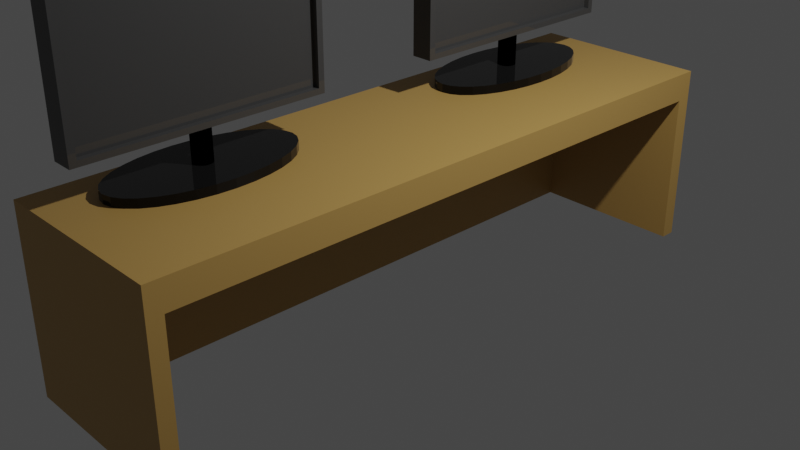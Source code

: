# Source: desk.blend  (saved by Blender 2.92.15; exported with 4.5.12 LTS)
import bpy
from mathutils import Matrix  # noqa: F401  (used for matrix-valued properties, if any)

bpy.ops.wm.read_factory_settings(use_empty=True)
scene = bpy.context.scene
scene.name = 'Scene'

# ---- collections
col_collection = bpy.data.collections.new('Collection'); scene.collection.children.link(col_collection)
col_collection_2 = bpy.data.collections.new('Collection 2'); scene.collection.children.link(col_collection_2)

# ---- materials (node trees are filled in below, after node groups)
mat_x = bpy.data.materials.new('매테리얼')
mat_x.use_transparent_shadow = False
mat_x.preview_render_type = 'CUBE'
mat_003 = bpy.data.materials.new('매테리얼.003')
mat_003.use_transparent_shadow = False
mat_002 = bpy.data.materials.new('매테리얼.002')
mat_002.use_transparent_shadow = False
mat_001 = bpy.data.materials.new('매테리얼.001')
mat_001.use_transparent_shadow = False
mat_008 = bpy.data.materials.new('매테리얼.008')
mat_008.use_transparent_shadow = False
mat_007 = bpy.data.materials.new('매테리얼.007')
mat_007.use_transparent_shadow = False
mat_006 = bpy.data.materials.new('매테리얼.006')
mat_006.use_transparent_shadow = False

# ---- material node trees
mat_x.use_nodes = True; mat_x.node_tree.nodes.clear()
_N = mat_x.node_tree.nodes; _L = mat_x.node_tree.links
n0 = _N.new('ShaderNodeBsdfPrincipled'); n0.name = 'Principled BSDF'; n0.location = (10, 300)
n0.distribution = 'GGX'
n0.subsurface_method = 'BURLEY'
n0.inputs[2].default_value = 0.4711
n0.inputs[3].default_value = 1.45
n0.inputs[27].default_value = (0.0, 0.0, 0.0, 1.0)
n0.inputs[28].default_value = 1.0
n1 = _N.new('ShaderNodeOutputMaterial'); n1.name = 'Material Output'; n1.location = (300, 300)
n2 = _N.new('ShaderNodeRGB'); n2.name = 'RGB'; n2.location = (-190, 275)
n2.outputs[0].default_value = (0.5, 0.3012, 0.08604, 1.0)
_L.new(n0.outputs[0], n1.inputs[0])
_L.new(n2.outputs[0], n0.inputs[0])
n1.is_active_output = True
mat_003.use_nodes = True; mat_003.node_tree.nodes.clear()
_N = mat_003.node_tree.nodes; _L = mat_003.node_tree.links
n0 = _N.new('ShaderNodeBsdfPrincipled'); n0.name = 'Principled BSDF'; n0.location = (10, 300)
n0.distribution = 'GGX'
n0.subsurface_method = 'BURLEY'
n0.inputs[0].default_value = (0.05141, 0.05141, 0.05141, 1.0)
n0.inputs[2].default_value = 0.0
n0.inputs[3].default_value = 1.45
n0.inputs[13].default_value = 0.2975
n0.inputs[24].default_value = 0.06446
n0.inputs[27].default_value = (0.0, 0.0, 0.0, 1.0)
n0.inputs[28].default_value = 1.0
n1 = _N.new('ShaderNodeOutputMaterial'); n1.name = 'Material Output'; n1.location = (300, 300)
_L.new(n0.outputs[0], n1.inputs[0])
n1.is_active_output = True
mat_002.use_nodes = True; mat_002.node_tree.nodes.clear()
_N = mat_002.node_tree.nodes; _L = mat_002.node_tree.links
n0 = _N.new('ShaderNodeBsdfPrincipled'); n0.name = 'Principled BSDF'; n0.location = (10, 300)
n0.distribution = 'GGX'
n0.subsurface_method = 'BURLEY'
n0.inputs[0].default_value = (0.0, 0.0, 0.0, 1.0)
n0.inputs[2].default_value = 0.0
n0.inputs[3].default_value = 1.45
n0.inputs[13].default_value = 0.2231
n0.inputs[24].default_value = 0.0595
n0.inputs[27].default_value = (0.0, 0.0, 0.0, 1.0)
n0.inputs[28].default_value = 1.0
n1 = _N.new('ShaderNodeOutputMaterial'); n1.name = 'Material Output'; n1.location = (300, 300)
_L.new(n0.outputs[0], n1.inputs[0])
n1.is_active_output = True
mat_001.use_nodes = True; mat_001.node_tree.nodes.clear()
_N = mat_001.node_tree.nodes; _L = mat_001.node_tree.links
n0 = _N.new('ShaderNodeBsdfPrincipled'); n0.name = 'Principled BSDF'; n0.location = (10, 300)
n0.distribution = 'GGX'
n0.subsurface_method = 'BURLEY'
n0.inputs[0].default_value = (0.0, 0.0, 0.0, 1.0)
n0.inputs[2].default_value = 0.0
n0.inputs[3].default_value = 1.45
n0.inputs[13].default_value = 0.0
n0.inputs[27].default_value = (0.0, 0.0, 0.0, 1.0)
n0.inputs[28].default_value = 1.0
n1 = _N.new('ShaderNodeOutputMaterial'); n1.name = 'Material Output'; n1.location = (300, 300)
_L.new(n0.outputs[0], n1.inputs[0])
n1.is_active_output = True
mat_008.use_nodes = True; mat_008.node_tree.nodes.clear()
_N = mat_008.node_tree.nodes; _L = mat_008.node_tree.links
n0 = _N.new('ShaderNodeBsdfPrincipled'); n0.name = 'Principled BSDF'; n0.location = (10, 300)
n0.distribution = 'GGX'
n0.subsurface_method = 'BURLEY'
n0.inputs[0].default_value = (0.05141, 0.05141, 0.05141, 1.0)
n0.inputs[2].default_value = 0.0
n0.inputs[3].default_value = 1.45
n0.inputs[13].default_value = 0.2975
n0.inputs[24].default_value = 0.06446
n0.inputs[27].default_value = (0.0, 0.0, 0.0, 1.0)
n0.inputs[28].default_value = 1.0
n1 = _N.new('ShaderNodeOutputMaterial'); n1.name = 'Material Output'; n1.location = (300, 300)
_L.new(n0.outputs[0], n1.inputs[0])
n1.is_active_output = True
mat_007.use_nodes = True; mat_007.node_tree.nodes.clear()
_N = mat_007.node_tree.nodes; _L = mat_007.node_tree.links
n0 = _N.new('ShaderNodeBsdfPrincipled'); n0.name = 'Principled BSDF'; n0.location = (10, 300)
n0.distribution = 'GGX'
n0.subsurface_method = 'BURLEY'
n0.inputs[0].default_value = (0.0, 0.0, 0.0, 1.0)
n0.inputs[2].default_value = 0.0
n0.inputs[3].default_value = 1.45
n0.inputs[13].default_value = 0.2231
n0.inputs[24].default_value = 0.0595
n0.inputs[27].default_value = (0.0, 0.0, 0.0, 1.0)
n0.inputs[28].default_value = 1.0
n1 = _N.new('ShaderNodeOutputMaterial'); n1.name = 'Material Output'; n1.location = (300, 300)
_L.new(n0.outputs[0], n1.inputs[0])
n1.is_active_output = True
mat_006.use_nodes = True; mat_006.node_tree.nodes.clear()
_N = mat_006.node_tree.nodes; _L = mat_006.node_tree.links
n0 = _N.new('ShaderNodeBsdfPrincipled'); n0.name = 'Principled BSDF'; n0.location = (10, 300)
n0.distribution = 'GGX'
n0.subsurface_method = 'BURLEY'
n0.inputs[0].default_value = (0.0, 0.0, 0.0, 1.0)
n0.inputs[2].default_value = 0.0
n0.inputs[3].default_value = 1.45
n0.inputs[13].default_value = 0.0
n0.inputs[27].default_value = (0.0, 0.0, 0.0, 1.0)
n0.inputs[28].default_value = 1.0
n1 = _N.new('ShaderNodeOutputMaterial'); n1.name = 'Material Output'; n1.location = (300, 300)
_L.new(n0.outputs[0], n1.inputs[0])
n1.is_active_output = True

# ---- world
world_world = bpy.data.worlds.new('World'); scene.world = world_world
world_world.use_nodes = True; world_world.node_tree.nodes.clear()
_N = world_world.node_tree.nodes; _L = world_world.node_tree.links
n0 = _N.new('ShaderNodeOutputWorld'); n0.name = 'World Output'; n0.location = (300, 300)
n1 = _N.new('ShaderNodeBackground'); n1.name = 'Background'; n1.location = (10, 300)
n1.inputs[0].default_value = (0.05088, 0.05088, 0.05088, 1.0)
_L.new(n1.outputs[0], n0.inputs[0])
n0.is_active_output = True
world_world.color = (0.05088, 0.05088, 0.05088)
world_world.use_sun_shadow = False
world_world.sun_shadow_jitter_overblur = 0.0

# ---- cameras
cam_camera = bpy.data.cameras.new('Camera')
cam_camera.clip_end = 100.0
cam_camera.ortho_scale = 7.314

# ---- lights
light_light = bpy.data.lights.new('Light', 'POINT')
light_light.transmission_factor = 0.0
light_light.energy = 1000.0
light_light.shadow_soft_size = 0.1
light_light.shadow_maximum_resolution = 0.006
light_light.use_absolute_resolution = True

# ---- meshes
me_cube = bpy.data.meshes.new('Cube')
me_cube.from_pydata([(-0.72, 0.9526, 0.69), (-0.72, -0.9526, 0.69), (1.0, 1.0, 1.0), (1.0, 1.0, -1.0), (1.0, -1.0, 1.0), (1.0, -1.0, -1.0), (-1.0, 1.0, 1.0), (-1.0, 1.0, -1.0), (-1.0, -1.0, 1.0), (-1.0, -1.0, -1.0), (1.0, 0.9526, 0.69), (1.0, -0.9526, 0.69), (1.0, -0.9526, -1.0), (-0.72, -0.9526, -1.0), (-0.72, 0.9526, -1.0), (1.0, 0.9526, -1.0), (-1.0, 0.0, -1.0), (1.0, 0.0, 1.0), (-1.0, 0.0, 1.0)], [], [(17, 18, 8, 4), (5, 4, 8, 9), (16, 18, 6, 7), (7, 6, 2, 3), (11, 1, 0, 10), (13, 1, 11, 12), (14, 0, 1, 13), (0, 14, 15, 10), (5, 9, 16, 7, 3, 15, 14, 13, 12), (15, 3, 2, 17, 4, 5, 12, 11, 10), (9, 8, 18, 16), (2, 6, 18, 17)])
_uv = me_cube.uv_layers.new(name='UVMap')
_uv.uv.foreach_set('vector', [0.625, 0.625, 0.875, 0.625, 0.875, 0.75, 0.625, 0.75, 0.375, 0.75, 0.625, 0.75, 0.625, 1.0, 0.375, 1.0, 0.375, 0.125, 0.625, 0.125, 0.625, 0.25, 0.375, 0.25, 0.375, 0.25, 0.625, 0.25, 0.625, 0.5, 0.375, 0.5, 0.6642, 0.75, 0.875, 0.75, 0.875, 0.5, 0.6642, 0.5, 0.4003, 1.0, 0.625, 1.0, 0.625, 0.7892, 0.4003, 0.7892, 0.4003, 0.25, 0.625, 0.25, 0.625, 0.0, 0.4003, 0.0, 0.625, 0.25, 0.4003, 0.25, 0.4003, 0.4608, 0.625, 0.4608, 0.375, 0.75, 0.125, 0.75, 0.125, 0.625, 0.125, 0.5, 0.375, 0.5, 0.375, 0.5059, 0.16, 0.5059, 0.16, 0.7441, 0.375, 0.7441, 0.375, 0.5059, 0.375, 0.5, 0.625, 0.5, 0.625, 0.625, 0.625, 0.75, 0.375, 0.75, 0.375, 0.7441, 0.5863, 0.7441, 0.5863, 0.5059, 0.375, 0.0, 0.625, 0.0, 0.625, 0.125, 0.375, 0.125, 0.625, 0.5, 0.875, 0.5, 0.875, 0.625, 0.625, 0.625])
me_cube.materials.append(mat_x)
me_cube.use_remesh_preserve_volume = False
me_cube.use_remesh_preserve_attributes = False
me_cube.use_mirror_vertex_groups = False
me_cube.update()
me_x = bpy.data.meshes.new('큐브')
me_x.from_pydata([(0.4945, -0.9434, -0.9193), (0.4945, -0.9434, 0.9186), (0.4945, 0.9498, -0.9193), (0.4945, 0.9498, 0.9186), (-1.0, -1.0, -1.0), (-1.0, -1.0, 1.0), (-1.0, 1.0, -1.0), (-1.0, 1.0, 1.0), (1.0, -1.0, -1.0), (1.0, -1.0, 1.0), (1.0, 1.0, -1.0), (1.0, 1.0, 1.0), (1.0, 0.9498, -0.9193), (1.0, 0.9498, 0.9186), (1.0, -0.9434, -0.9193), (1.0, -0.9434, 0.9186), (0.0, 0.7634, -1.604), (0.0, 0.7634, -1.468), (0.8129, 0.7487, -1.604), (0.8129, 0.7487, -1.468), (1.595, 0.7053, -1.604), (1.595, 0.7053, -1.468), (2.315, 0.6347, -1.604), (2.315, 0.6347, -1.468), (2.946, 0.5398, -1.604), (2.946, 0.5398, -1.468), (3.464, 0.4241, -1.604), (3.464, 0.4241, -1.468), (3.849, 0.2921, -1.604), (3.849, 0.2921, -1.468), (4.087, 0.1489, -1.604), (4.087, 0.1489, -1.468), (4.167, 5.763e-08, -1.604), (4.167, 5.763e-08, -1.468), (4.087, -0.1489, -1.604), (4.087, -0.1489, -1.468), (3.849, -0.2921, -1.604), (3.849, -0.2921, -1.468), (3.464, -0.4241, -1.604), (3.464, -0.4241, -1.468), (2.946, -0.5398, -1.604), (2.946, -0.5398, -1.468), (2.315, -0.6347, -1.604), (2.315, -0.6347, -1.468), (1.595, -0.7053, -1.604), (1.595, -0.7053, -1.468), (0.8129, -0.7487, -1.604), (0.8129, -0.7487, -1.468), (-1.358e-06, -0.7634, -1.604), (-1.358e-06, -0.7634, -1.468), (-0.8129, -0.7487, -1.604), (-0.8129, -0.7487, -1.468), (-1.595, -0.7053, -1.604), (-1.595, -0.7053, -1.468), (-2.315, -0.6347, -1.604), (-2.315, -0.6347, -1.468), (-2.946, -0.5398, -1.604), (-2.946, -0.5398, -1.468), (-3.464, -0.4241, -1.604), (-3.464, -0.4241, -1.468), (-3.849, -0.2921, -1.604), (-3.849, -0.2921, -1.468), (-4.087, -0.1489, -1.604), (-4.087, -0.1489, -1.468), (-4.167, 7.371e-07, -1.604), (-4.167, 7.371e-07, -1.468), (-4.087, 0.1489, -1.604), (-4.087, 0.1489, -1.468), (-3.849, 0.2921, -1.604), (-3.849, 0.2921, -1.468), (-3.464, 0.4241, -1.604), (-3.464, 0.4241, -1.468), (-2.946, 0.5398, -1.604), (-2.946, 0.5398, -1.468), (-2.315, 0.6347, -1.604), (-2.315, 0.6347, -1.468), (-1.595, 0.7053, -1.604), (-1.595, 0.7053, -1.468), (-0.8129, 0.7487, -1.604), (-0.8129, 0.7487, -1.468), (0.0, 0.07634, -1.468), (0.0, 0.07634, -0.982), (0.1626, 0.07487, -1.468), (0.1626, 0.07487, -0.982), (0.3189, 0.07053, -1.468), (0.3189, 0.07053, -0.982), (0.463, 0.06347, -1.468), (0.463, 0.06347, -0.982), (0.5893, 0.05398, -1.468), (0.5893, 0.05398, -0.982), (0.6929, 0.04241, -1.468), (0.6929, 0.04241, -0.982), (0.7699, 0.02921, -1.468), (0.7699, 0.02921, -0.982), (0.8173, 0.01489, -1.468), (0.8173, 0.01489, -0.982), (0.8333, 5.763e-09, -1.468), (0.8333, 5.763e-09, -0.982), (0.8173, -0.01489, -1.468), (0.8173, -0.01489, -0.982), (0.7699, -0.02921, -1.468), (0.7699, -0.02921, -0.982), (0.6929, -0.04241, -1.468), (0.6929, -0.04241, -0.982), (0.5893, -0.05398, -1.468), (0.5893, -0.05398, -0.982), (0.463, -0.06347, -1.468), (0.463, -0.06347, -0.982), (0.3189, -0.07053, -1.468), (0.3189, -0.07053, -0.982), (0.1626, -0.07487, -1.468), (0.1626, -0.07487, -0.982), (-2.715e-07, -0.07634, -1.468), (-2.715e-07, -0.07634, -0.982), (-0.1626, -0.07487, -1.468), (-0.1626, -0.07487, -0.982), (-0.3189, -0.07053, -1.468), (-0.3189, -0.07053, -0.982), (-0.463, -0.06347, -1.468), (-0.463, -0.06347, -0.982), (-0.5893, -0.05398, -1.468), (-0.5893, -0.05398, -0.982), (-0.6929, -0.04241, -1.468), (-0.6929, -0.04241, -0.982), (-0.7699, -0.02921, -1.468), (-0.7699, -0.02921, -0.982), (-0.8173, -0.01489, -1.468), (-0.8173, -0.01489, -0.982), (-0.8333, 7.371e-08, -1.468), (-0.8333, 7.371e-08, -0.982), (-0.8173, 0.01489, -1.468), (-0.8173, 0.01489, -0.982), (-0.7699, 0.02921, -1.468), (-0.7699, 0.02921, -0.982), (-0.6929, 0.04241, -1.468), (-0.6929, 0.04241, -0.982), (-0.5893, 0.05398, -1.468), (-0.5893, 0.05398, -0.982), (-0.463, 0.06347, -1.468), (-0.463, 0.06347, -0.982), (-0.3189, 0.07053, -1.468), (-0.3189, 0.07053, -0.982), (-0.1626, 0.07487, -1.468), (-0.1626, 0.07487, -0.982)], [], [(4, 5, 7, 6), (6, 7, 11, 10), (8, 9, 5, 4), (6, 10, 8, 4), (11, 7, 5, 9), (1, 0, 2, 3), (3, 2, 12, 13), (0, 1, 15, 14), (12, 2, 0, 14), (15, 1, 3, 13), (12, 10, 11, 13), (13, 11, 9, 8, 10, 12, 14, 15), (16, 17, 19, 18), (18, 19, 21, 20), (20, 21, 23, 22), (22, 23, 25, 24), (24, 25, 27, 26), (26, 27, 29, 28), (28, 29, 31, 30), (30, 31, 33, 32), (32, 33, 35, 34), (34, 35, 37, 36), (36, 37, 39, 38), (38, 39, 41, 40), (40, 41, 43, 42), (42, 43, 45, 44), (44, 45, 47, 46), (46, 47, 49, 48), (48, 49, 51, 50), (50, 51, 53, 52), (52, 53, 55, 54), (54, 55, 57, 56), (56, 57, 59, 58), (58, 59, 61, 60), (60, 61, 63, 62), (62, 63, 65, 64), (64, 65, 67, 66), (66, 67, 69, 68), (68, 69, 71, 70), (70, 71, 73, 72), (72, 73, 75, 74), (74, 75, 77, 76), (19, 17, 79, 77, 75, 73, 71, 69, 67, 65, 63, 61, 59, 57, 55, 53, 51, 49, 47, 45, 43, 41, 39, 37, 35, 33, 31, 29, 27, 25, 23, 21), (76, 77, 79, 78), (78, 79, 17, 16), (16, 18, 20, 22, 24, 26, 28, 30, 32, 34, 36, 38, 40, 42, 44, 46, 48, 50, 52, 54, 56, 58, 60, 62, 64, 66, 68, 70, 72, 74, 76, 78), (80, 81, 83, 82), (82, 83, 85, 84), (84, 85, 87, 86), (86, 87, 89, 88), (88, 89, 91, 90), (90, 91, 93, 92), (92, 93, 95, 94), (94, 95, 97, 96), (96, 97, 99, 98), (98, 99, 101, 100), (100, 101, 103, 102), (102, 103, 105, 104), (104, 105, 107, 106), (106, 107, 109, 108), (108, 109, 111, 110), (110, 111, 113, 112), (112, 113, 115, 114), (114, 115, 117, 116), (116, 117, 119, 118), (118, 119, 121, 120), (120, 121, 123, 122), (122, 123, 125, 124), (124, 125, 127, 126), (126, 127, 129, 128), (128, 129, 131, 130), (130, 131, 133, 132), (132, 133, 135, 134), (134, 135, 137, 136), (136, 137, 139, 138), (138, 139, 141, 140), (83, 81, 143, 141, 139, 137, 135, 133, 131, 129, 127, 125, 123, 121, 119, 117, 115, 113, 111, 109, 107, 105, 103, 101, 99, 97, 95, 93, 91, 89, 87, 85), (140, 141, 143, 142), (142, 143, 81, 80), (80, 82, 84, 86, 88, 90, 92, 94, 96, 98, 100, 102, 104, 106, 108, 110, 112, 114, 116, 118, 120, 122, 124, 126, 128, 130, 132, 134, 136, 138, 140, 142)])
me_x.polygons.foreach_set('material_index', [0, 0, 0, 0, 0, 0, 0, 0, 0, 0, 0, 0, 1, 1, 1, 1, 1, 1, 1, 1, 1, 1, 1, 1, 1, 1, 1, 1, 1, 1, 1, 1, 1, 1, 1, 1, 1, 1, 1, 1, 1, 1, 1, 1, 1, 1, 2, 2, 2, 2, 2, 2, 2, 2, 2, 2, 2, 2, 2, 2, 2, 2, 2, 2, 2, 2, 2, 2, 2, 2, 2, 2, 2, 2, 2, 2, 2, 2, 2, 2])
_uv = me_x.uv_layers.new(name='UV 맵')
_uv.uv.foreach_set('vector', [0.375, 0.0, 0.625, 0.0, 0.625, 0.25, 0.375, 0.25, 0.375, 0.25, 0.625, 0.25, 0.625, 0.5, 0.375, 0.5, 0.375, 0.75, 0.625, 0.75, 0.625, 1.0, 0.375, 1.0, 0.125, 0.5, 0.375, 0.5, 0.375, 0.75, 0.125, 0.75, 0.625, 0.5, 0.875, 0.5, 0.875, 0.75, 0.625, 0.75, 0.625, 0.0, 0.375, 0.0, 0.375, 0.25, 0.625, 0.25, 0.625, 0.25, 0.375, 0.25, 0.375, 0.3869, 0.625, 0.3869, 0.375, 1.0, 0.625, 1.0, 0.625, 0.8631, 0.375, 0.8631, 0.2619, 0.5, 0.125, 0.5, 0.125, 0.75, 0.2619, 0.75, 0.7381, 0.75, 0.875, 0.75, 0.875, 0.5, 0.7381, 0.5, 0.3851, 0.5063, 0.375, 0.5, 0.625, 0.5, 0.6148, 0.5063, 0.6148, 0.5063, 0.625, 0.5, 0.625, 0.75, 0.375, 0.75, 0.375, 0.5, 0.3851, 0.5063, 0.3851, 0.7429, 0.6148, 0.7429, 1.0, 0.5, 1.0, 1.0, 0.9688, 1.0, 0.9688, 0.5, 0.9688, 0.5, 0.9688, 1.0, 0.9375, 1.0, 0.9375, 0.5, 0.9375, 0.5, 0.9375, 1.0, 0.9062, 1.0, 0.9062, 0.5, 0.9062, 0.5, 0.9062, 1.0, 0.875, 1.0, 0.875, 0.5, 0.875, 0.5, 0.875, 1.0, 0.8438, 1.0, 0.8438, 0.5, 0.8438, 0.5, 0.8438, 1.0, 0.8125, 1.0, 0.8125, 0.5, 0.8125, 0.5, 0.8125, 1.0, 0.7812, 1.0, 0.7812, 0.5, 0.7812, 0.5, 0.7812, 1.0, 0.75, 1.0, 0.75, 0.5, 0.75, 0.5, 0.75, 1.0, 0.7188, 1.0, 0.7188, 0.5, 0.7188, 0.5, 0.7188, 1.0, 0.6875, 1.0, 0.6875, 0.5, 0.6875, 0.5, 0.6875, 1.0, 0.6562, 1.0, 0.6562, 0.5, 0.6562, 0.5, 0.6562, 1.0, 0.625, 1.0, 0.625, 0.5, 0.625, 0.5, 0.625, 1.0, 0.5938, 1.0, 0.5938, 0.5, 0.5938, 0.5, 0.5938, 1.0, 0.5625, 1.0, 0.5625, 0.5, 0.5625, 0.5, 0.5625, 1.0, 0.5312, 1.0, 0.5312, 0.5, 0.5312, 0.5, 0.5312, 1.0, 0.5, 1.0, 0.5, 0.5, 0.5, 0.5, 0.5, 1.0, 0.4688, 1.0, 0.4688, 0.5, 0.4688, 0.5, 0.4688, 1.0, 0.4375, 1.0, 0.4375, 0.5, 0.4375, 0.5, 0.4375, 1.0, 0.4062, 1.0, 0.4062, 0.5, 0.4062, 0.5, 0.4062, 1.0, 0.375, 1.0, 0.375, 0.5, 0.375, 0.5, 0.375, 1.0, 0.3438, 1.0, 0.3438, 0.5, 0.3438, 0.5, 0.3438, 1.0, 0.3125, 1.0, 0.3125, 0.5, 0.3125, 0.5, 0.3125, 1.0, 0.2812, 1.0, 0.2812, 0.5, 0.2812, 0.5, 0.2812, 1.0, 0.25, 1.0, 0.25, 0.5, 0.25, 0.5, 0.25, 1.0, 0.2188, 1.0, 0.2188, 0.5, 0.2188, 0.5, 0.2188, 1.0, 0.1875, 1.0, 0.1875, 0.5, 0.1875, 0.5, 0.1875, 1.0, 0.1562, 1.0, 0.1562, 0.5, 0.1562, 0.5, 0.1562, 1.0, 0.125, 1.0, 0.125, 0.5, 0.125, 0.5, 0.125, 1.0, 0.09375, 1.0, 0.09375, 0.5, 0.09375, 0.5, 0.09375, 1.0, 0.0625, 1.0, 0.0625, 0.5, 0.2968, 0.4854, 0.25, 0.49, 0.2032, 0.4854, 0.1582, 0.4717, 0.1167, 0.4496, 0.08029, 0.4197, 0.05045, 0.3833, 0.02827, 0.3418, 0.01461, 0.2968, 0.01, 0.25, 0.01461, 0.2032, 0.02827, 0.1582, 0.05045, 0.1167, 0.08029, 0.08029, 0.1167, 0.05045, 0.1582, 0.02827, 0.2032, 0.01461, 0.25, 0.01, 0.2968, 0.01461, 0.3418, 0.02827, 0.3833, 0.05045, 0.4197, 0.08029, 0.4496, 0.1167, 0.4717, 0.1582, 0.4854, 0.2032, 0.49, 0.25, 0.4854, 0.2968, 0.4717, 0.3418, 0.4496, 0.3833, 0.4197, 0.4197, 0.3833, 0.4496, 0.3418, 0.4717, 0.0625, 0.5, 0.0625, 1.0, 0.03125, 1.0, 0.03125, 0.5, 0.03125, 0.5, 0.03125, 1.0, 0.0, 1.0, 0.0, 0.5, 0.75, 0.49, 0.7968, 0.4854, 0.8418, 0.4717, 0.8833, 0.4496, 0.9197, 0.4197, 0.9496, 0.3833, 0.9717, 0.3418, 0.9854, 0.2968, 0.99, 0.25, 0.9854, 0.2032, 0.9717, 0.1582, 0.9496, 0.1167, 0.9197, 0.08029, 0.8833, 0.05045, 0.8418, 0.02827, 0.7968, 0.01461, 0.75, 0.01, 0.7032, 0.01461, 0.6582, 0.02827, 0.6167, 0.05045, 0.5803, 0.08029, 0.5504, 0.1167, 0.5283, 0.1582, 0.5146, 0.2032, 0.51, 0.25, 0.5146, 0.2968, 0.5283, 0.3418, 0.5504, 0.3833, 0.5803, 0.4197, 0.6167, 0.4496, 0.6582, 0.4717, 0.7032, 0.4854, 1.0, 0.5, 1.0, 1.0, 0.9688, 1.0, 0.9688, 0.5, 0.9688, 0.5, 0.9688, 1.0, 0.9375, 1.0, 0.9375, 0.5, 0.9375, 0.5, 0.9375, 1.0, 0.9062, 1.0, 0.9062, 0.5, 0.9062, 0.5, 0.9062, 1.0, 0.875, 1.0, 0.875, 0.5, 0.875, 0.5, 0.875, 1.0, 0.8438, 1.0, 0.8438, 0.5, 0.8438, 0.5, 0.8438, 1.0, 0.8125, 1.0, 0.8125, 0.5, 0.8125, 0.5, 0.8125, 1.0, 0.7812, 1.0, 0.7812, 0.5, 0.7812, 0.5, 0.7812, 1.0, 0.75, 1.0, 0.75, 0.5, 0.75, 0.5, 0.75, 1.0, 0.7188, 1.0, 0.7188, 0.5, 0.7188, 0.5, 0.7188, 1.0, 0.6875, 1.0, 0.6875, 0.5, 0.6875, 0.5, 0.6875, 1.0, 0.6562, 1.0, 0.6562, 0.5, 0.6562, 0.5, 0.6562, 1.0, 0.625, 1.0, 0.625, 0.5, 0.625, 0.5, 0.625, 1.0, 0.5938, 1.0, 0.5938, 0.5, 0.5938, 0.5, 0.5938, 1.0, 0.5625, 1.0, 0.5625, 0.5, 0.5625, 0.5, 0.5625, 1.0, 0.5312, 1.0, 0.5312, 0.5, 0.5312, 0.5, 0.5312, 1.0, 0.5, 1.0, 0.5, 0.5, 0.5, 0.5, 0.5, 1.0, 0.4688, 1.0, 0.4688, 0.5, 0.4688, 0.5, 0.4688, 1.0, 0.4375, 1.0, 0.4375, 0.5, 0.4375, 0.5, 0.4375, 1.0, 0.4062, 1.0, 0.4062, 0.5, 0.4062, 0.5, 0.4062, 1.0, 0.375, 1.0, 0.375, 0.5, 0.375, 0.5, 0.375, 1.0, 0.3438, 1.0, 0.3438, 0.5, 0.3438, 0.5, 0.3438, 1.0, 0.3125, 1.0, 0.3125, 0.5, 0.3125, 0.5, 0.3125, 1.0, 0.2812, 1.0, 0.2812, 0.5, 0.2812, 0.5, 0.2812, 1.0, 0.25, 1.0, 0.25, 0.5, 0.25, 0.5, 0.25, 1.0, 0.2188, 1.0, 0.2188, 0.5, 0.2188, 0.5, 0.2188, 1.0, 0.1875, 1.0, 0.1875, 0.5, 0.1875, 0.5, 0.1875, 1.0, 0.1562, 1.0, 0.1562, 0.5, 0.1562, 0.5, 0.1562, 1.0, 0.125, 1.0, 0.125, 0.5, 0.125, 0.5, 0.125, 1.0, 0.09375, 1.0, 0.09375, 0.5, 0.09375, 0.5, 0.09375, 1.0, 0.0625, 1.0, 0.0625, 0.5, 0.2968, 0.4854, 0.25, 0.49, 0.2032, 0.4854, 0.1582, 0.4717, 0.1167, 0.4496, 0.08029, 0.4197, 0.05045, 0.3833, 0.02827, 0.3418, 0.01461, 0.2968, 0.01, 0.25, 0.01461, 0.2032, 0.02827, 0.1582, 0.05045, 0.1167, 0.08029, 0.08029, 0.1167, 0.05045, 0.1582, 0.02827, 0.2032, 0.01461, 0.25, 0.01, 0.2968, 0.01461, 0.3418, 0.02827, 0.3833, 0.05045, 0.4197, 0.08029, 0.4496, 0.1167, 0.4717, 0.1582, 0.4854, 0.2032, 0.49, 0.25, 0.4854, 0.2968, 0.4717, 0.3418, 0.4496, 0.3833, 0.4197, 0.4197, 0.3833, 0.4496, 0.3418, 0.4717, 0.0625, 0.5, 0.0625, 1.0, 0.03125, 1.0, 0.03125, 0.5, 0.03125, 0.5, 0.03125, 1.0, 0.0, 1.0, 0.0, 0.5, 0.75, 0.49, 0.7968, 0.4854, 0.8418, 0.4717, 0.8833, 0.4496, 0.9197, 0.4197, 0.9496, 0.3833, 0.9717, 0.3418, 0.9854, 0.2968, 0.99, 0.25, 0.9854, 0.2032, 0.9717, 0.1582, 0.9496, 0.1167, 0.9197, 0.08029, 0.8833, 0.05045, 0.8418, 0.02827, 0.7968, 0.01461, 0.75, 0.01, 0.7032, 0.01461, 0.6582, 0.02827, 0.6167, 0.05045, 0.5803, 0.08029, 0.5504, 0.1167, 0.5283, 0.1582, 0.5146, 0.2032, 0.51, 0.25, 0.5146, 0.2968, 0.5283, 0.3418, 0.5504, 0.3833, 0.5803, 0.4197, 0.6167, 0.4496, 0.6582, 0.4717, 0.7032, 0.4854])
me_x.materials.append(mat_003)
me_x.materials.append(mat_002)
me_x.materials.append(mat_001)
me_x.use_remesh_fix_poles = True
me_x.use_remesh_preserve_attributes = False
me_x.use_mirror_vertex_groups = False
me_x.update()
me_002 = bpy.data.meshes.new('큐브.002')
me_002.from_pydata([(0.4945, -0.9434, -0.9193), (0.4945, -0.9434, 0.9186), (0.4945, 0.9498, -0.9193), (0.4945, 0.9498, 0.9186), (-1.0, -1.0, -1.0), (-1.0, -1.0, 1.0), (-1.0, 1.0, -1.0), (-1.0, 1.0, 1.0), (1.0, -1.0, -1.0), (1.0, -1.0, 1.0), (1.0, 1.0, -1.0), (1.0, 1.0, 1.0), (1.0, 0.9498, -0.9193), (1.0, 0.9498, 0.9186), (1.0, -0.9434, -0.9193), (1.0, -0.9434, 0.9186), (0.0, 0.7634, -1.604), (0.0, 0.7634, -1.468), (0.8129, 0.7487, -1.604), (0.8129, 0.7487, -1.468), (1.595, 0.7053, -1.604), (1.595, 0.7053, -1.468), (2.315, 0.6347, -1.604), (2.315, 0.6347, -1.468), (2.946, 0.5398, -1.604), (2.946, 0.5398, -1.468), (3.464, 0.4241, -1.604), (3.464, 0.4241, -1.468), (3.849, 0.2921, -1.604), (3.849, 0.2921, -1.468), (4.087, 0.1489, -1.604), (4.087, 0.1489, -1.468), (4.167, 5.763e-08, -1.604), (4.167, 5.763e-08, -1.468), (4.087, -0.1489, -1.604), (4.087, -0.1489, -1.468), (3.849, -0.2921, -1.604), (3.849, -0.2921, -1.468), (3.464, -0.4241, -1.604), (3.464, -0.4241, -1.468), (2.946, -0.5398, -1.604), (2.946, -0.5398, -1.468), (2.315, -0.6347, -1.604), (2.315, -0.6347, -1.468), (1.595, -0.7053, -1.604), (1.595, -0.7053, -1.468), (0.8129, -0.7487, -1.604), (0.8129, -0.7487, -1.468), (-1.358e-06, -0.7634, -1.604), (-1.358e-06, -0.7634, -1.468), (-0.8129, -0.7487, -1.604), (-0.8129, -0.7487, -1.468), (-1.595, -0.7053, -1.604), (-1.595, -0.7053, -1.468), (-2.315, -0.6347, -1.604), (-2.315, -0.6347, -1.468), (-2.946, -0.5398, -1.604), (-2.946, -0.5398, -1.468), (-3.464, -0.4241, -1.604), (-3.464, -0.4241, -1.468), (-3.849, -0.2921, -1.604), (-3.849, -0.2921, -1.468), (-4.087, -0.1489, -1.604), (-4.087, -0.1489, -1.468), (-4.167, 7.371e-07, -1.604), (-4.167, 7.371e-07, -1.468), (-4.087, 0.1489, -1.604), (-4.087, 0.1489, -1.468), (-3.849, 0.2921, -1.604), (-3.849, 0.2921, -1.468), (-3.464, 0.4241, -1.604), (-3.464, 0.4241, -1.468), (-2.946, 0.5398, -1.604), (-2.946, 0.5398, -1.468), (-2.315, 0.6347, -1.604), (-2.315, 0.6347, -1.468), (-1.595, 0.7053, -1.604), (-1.595, 0.7053, -1.468), (-0.8129, 0.7487, -1.604), (-0.8129, 0.7487, -1.468), (0.0, 0.07634, -1.468), (0.0, 0.07634, -0.982), (0.1626, 0.07487, -1.468), (0.1626, 0.07487, -0.982), (0.3189, 0.07053, -1.468), (0.3189, 0.07053, -0.982), (0.463, 0.06347, -1.468), (0.463, 0.06347, -0.982), (0.5893, 0.05398, -1.468), (0.5893, 0.05398, -0.982), (0.6929, 0.04241, -1.468), (0.6929, 0.04241, -0.982), (0.7699, 0.02921, -1.468), (0.7699, 0.02921, -0.982), (0.8173, 0.01489, -1.468), (0.8173, 0.01489, -0.982), (0.8333, 5.763e-09, -1.468), (0.8333, 5.763e-09, -0.982), (0.8173, -0.01489, -1.468), (0.8173, -0.01489, -0.982), (0.7699, -0.02921, -1.468), (0.7699, -0.02921, -0.982), (0.6929, -0.04241, -1.468), (0.6929, -0.04241, -0.982), (0.5893, -0.05398, -1.468), (0.5893, -0.05398, -0.982), (0.463, -0.06347, -1.468), (0.463, -0.06347, -0.982), (0.3189, -0.07053, -1.468), (0.3189, -0.07053, -0.982), (0.1626, -0.07487, -1.468), (0.1626, -0.07487, -0.982), (-2.715e-07, -0.07634, -1.468), (-2.715e-07, -0.07634, -0.982), (-0.1626, -0.07487, -1.468), (-0.1626, -0.07487, -0.982), (-0.3189, -0.07053, -1.468), (-0.3189, -0.07053, -0.982), (-0.463, -0.06347, -1.468), (-0.463, -0.06347, -0.982), (-0.5893, -0.05398, -1.468), (-0.5893, -0.05398, -0.982), (-0.6929, -0.04241, -1.468), (-0.6929, -0.04241, -0.982), (-0.7699, -0.02921, -1.468), (-0.7699, -0.02921, -0.982), (-0.8173, -0.01489, -1.468), (-0.8173, -0.01489, -0.982), (-0.8333, 7.371e-08, -1.468), (-0.8333, 7.371e-08, -0.982), (-0.8173, 0.01489, -1.468), (-0.8173, 0.01489, -0.982), (-0.7699, 0.02921, -1.468), (-0.7699, 0.02921, -0.982), (-0.6929, 0.04241, -1.468), (-0.6929, 0.04241, -0.982), (-0.5893, 0.05398, -1.468), (-0.5893, 0.05398, -0.982), (-0.463, 0.06347, -1.468), (-0.463, 0.06347, -0.982), (-0.3189, 0.07053, -1.468), (-0.3189, 0.07053, -0.982), (-0.1626, 0.07487, -1.468), (-0.1626, 0.07487, -0.982)], [], [(4, 5, 7, 6), (6, 7, 11, 10), (8, 9, 5, 4), (6, 10, 8, 4), (11, 7, 5, 9), (1, 0, 2, 3), (3, 2, 12, 13), (0, 1, 15, 14), (12, 2, 0, 14), (15, 1, 3, 13), (12, 10, 11, 13), (13, 11, 9, 8, 10, 12, 14, 15), (16, 17, 19, 18), (18, 19, 21, 20), (20, 21, 23, 22), (22, 23, 25, 24), (24, 25, 27, 26), (26, 27, 29, 28), (28, 29, 31, 30), (30, 31, 33, 32), (32, 33, 35, 34), (34, 35, 37, 36), (36, 37, 39, 38), (38, 39, 41, 40), (40, 41, 43, 42), (42, 43, 45, 44), (44, 45, 47, 46), (46, 47, 49, 48), (48, 49, 51, 50), (50, 51, 53, 52), (52, 53, 55, 54), (54, 55, 57, 56), (56, 57, 59, 58), (58, 59, 61, 60), (60, 61, 63, 62), (62, 63, 65, 64), (64, 65, 67, 66), (66, 67, 69, 68), (68, 69, 71, 70), (70, 71, 73, 72), (72, 73, 75, 74), (74, 75, 77, 76), (19, 17, 79, 77, 75, 73, 71, 69, 67, 65, 63, 61, 59, 57, 55, 53, 51, 49, 47, 45, 43, 41, 39, 37, 35, 33, 31, 29, 27, 25, 23, 21), (76, 77, 79, 78), (78, 79, 17, 16), (16, 18, 20, 22, 24, 26, 28, 30, 32, 34, 36, 38, 40, 42, 44, 46, 48, 50, 52, 54, 56, 58, 60, 62, 64, 66, 68, 70, 72, 74, 76, 78), (80, 81, 83, 82), (82, 83, 85, 84), (84, 85, 87, 86), (86, 87, 89, 88), (88, 89, 91, 90), (90, 91, 93, 92), (92, 93, 95, 94), (94, 95, 97, 96), (96, 97, 99, 98), (98, 99, 101, 100), (100, 101, 103, 102), (102, 103, 105, 104), (104, 105, 107, 106), (106, 107, 109, 108), (108, 109, 111, 110), (110, 111, 113, 112), (112, 113, 115, 114), (114, 115, 117, 116), (116, 117, 119, 118), (118, 119, 121, 120), (120, 121, 123, 122), (122, 123, 125, 124), (124, 125, 127, 126), (126, 127, 129, 128), (128, 129, 131, 130), (130, 131, 133, 132), (132, 133, 135, 134), (134, 135, 137, 136), (136, 137, 139, 138), (138, 139, 141, 140), (83, 81, 143, 141, 139, 137, 135, 133, 131, 129, 127, 125, 123, 121, 119, 117, 115, 113, 111, 109, 107, 105, 103, 101, 99, 97, 95, 93, 91, 89, 87, 85), (140, 141, 143, 142), (142, 143, 81, 80), (80, 82, 84, 86, 88, 90, 92, 94, 96, 98, 100, 102, 104, 106, 108, 110, 112, 114, 116, 118, 120, 122, 124, 126, 128, 130, 132, 134, 136, 138, 140, 142)])
me_002.polygons.foreach_set('material_index', [0, 0, 0, 0, 0, 0, 0, 0, 0, 0, 0, 0, 1, 1, 1, 1, 1, 1, 1, 1, 1, 1, 1, 1, 1, 1, 1, 1, 1, 1, 1, 1, 1, 1, 1, 1, 1, 1, 1, 1, 1, 1, 1, 1, 1, 1, 2, 2, 2, 2, 2, 2, 2, 2, 2, 2, 2, 2, 2, 2, 2, 2, 2, 2, 2, 2, 2, 2, 2, 2, 2, 2, 2, 2, 2, 2, 2, 2, 2, 2])
_uv = me_002.uv_layers.new(name='UV 맵')
_uv.uv.foreach_set('vector', [0.375, 0.0, 0.625, 0.0, 0.625, 0.25, 0.375, 0.25, 0.375, 0.25, 0.625, 0.25, 0.625, 0.5, 0.375, 0.5, 0.375, 0.75, 0.625, 0.75, 0.625, 1.0, 0.375, 1.0, 0.125, 0.5, 0.375, 0.5, 0.375, 0.75, 0.125, 0.75, 0.625, 0.5, 0.875, 0.5, 0.875, 0.75, 0.625, 0.75, 0.625, 0.0, 0.375, 0.0, 0.375, 0.25, 0.625, 0.25, 0.625, 0.25, 0.375, 0.25, 0.375, 0.3869, 0.625, 0.3869, 0.375, 1.0, 0.625, 1.0, 0.625, 0.8631, 0.375, 0.8631, 0.2619, 0.5, 0.125, 0.5, 0.125, 0.75, 0.2619, 0.75, 0.7381, 0.75, 0.875, 0.75, 0.875, 0.5, 0.7381, 0.5, 0.3851, 0.5063, 0.375, 0.5, 0.625, 0.5, 0.6148, 0.5063, 0.6148, 0.5063, 0.625, 0.5, 0.625, 0.75, 0.375, 0.75, 0.375, 0.5, 0.3851, 0.5063, 0.3851, 0.7429, 0.6148, 0.7429, 1.0, 0.5, 1.0, 1.0, 0.9688, 1.0, 0.9688, 0.5, 0.9688, 0.5, 0.9688, 1.0, 0.9375, 1.0, 0.9375, 0.5, 0.9375, 0.5, 0.9375, 1.0, 0.9062, 1.0, 0.9062, 0.5, 0.9062, 0.5, 0.9062, 1.0, 0.875, 1.0, 0.875, 0.5, 0.875, 0.5, 0.875, 1.0, 0.8438, 1.0, 0.8438, 0.5, 0.8438, 0.5, 0.8438, 1.0, 0.8125, 1.0, 0.8125, 0.5, 0.8125, 0.5, 0.8125, 1.0, 0.7812, 1.0, 0.7812, 0.5, 0.7812, 0.5, 0.7812, 1.0, 0.75, 1.0, 0.75, 0.5, 0.75, 0.5, 0.75, 1.0, 0.7188, 1.0, 0.7188, 0.5, 0.7188, 0.5, 0.7188, 1.0, 0.6875, 1.0, 0.6875, 0.5, 0.6875, 0.5, 0.6875, 1.0, 0.6562, 1.0, 0.6562, 0.5, 0.6562, 0.5, 0.6562, 1.0, 0.625, 1.0, 0.625, 0.5, 0.625, 0.5, 0.625, 1.0, 0.5938, 1.0, 0.5938, 0.5, 0.5938, 0.5, 0.5938, 1.0, 0.5625, 1.0, 0.5625, 0.5, 0.5625, 0.5, 0.5625, 1.0, 0.5312, 1.0, 0.5312, 0.5, 0.5312, 0.5, 0.5312, 1.0, 0.5, 1.0, 0.5, 0.5, 0.5, 0.5, 0.5, 1.0, 0.4688, 1.0, 0.4688, 0.5, 0.4688, 0.5, 0.4688, 1.0, 0.4375, 1.0, 0.4375, 0.5, 0.4375, 0.5, 0.4375, 1.0, 0.4062, 1.0, 0.4062, 0.5, 0.4062, 0.5, 0.4062, 1.0, 0.375, 1.0, 0.375, 0.5, 0.375, 0.5, 0.375, 1.0, 0.3438, 1.0, 0.3438, 0.5, 0.3438, 0.5, 0.3438, 1.0, 0.3125, 1.0, 0.3125, 0.5, 0.3125, 0.5, 0.3125, 1.0, 0.2812, 1.0, 0.2812, 0.5, 0.2812, 0.5, 0.2812, 1.0, 0.25, 1.0, 0.25, 0.5, 0.25, 0.5, 0.25, 1.0, 0.2188, 1.0, 0.2188, 0.5, 0.2188, 0.5, 0.2188, 1.0, 0.1875, 1.0, 0.1875, 0.5, 0.1875, 0.5, 0.1875, 1.0, 0.1562, 1.0, 0.1562, 0.5, 0.1562, 0.5, 0.1562, 1.0, 0.125, 1.0, 0.125, 0.5, 0.125, 0.5, 0.125, 1.0, 0.09375, 1.0, 0.09375, 0.5, 0.09375, 0.5, 0.09375, 1.0, 0.0625, 1.0, 0.0625, 0.5, 0.2968, 0.4854, 0.25, 0.49, 0.2032, 0.4854, 0.1582, 0.4717, 0.1167, 0.4496, 0.08029, 0.4197, 0.05045, 0.3833, 0.02827, 0.3418, 0.01461, 0.2968, 0.01, 0.25, 0.01461, 0.2032, 0.02827, 0.1582, 0.05045, 0.1167, 0.08029, 0.08029, 0.1167, 0.05045, 0.1582, 0.02827, 0.2032, 0.01461, 0.25, 0.01, 0.2968, 0.01461, 0.3418, 0.02827, 0.3833, 0.05045, 0.4197, 0.08029, 0.4496, 0.1167, 0.4717, 0.1582, 0.4854, 0.2032, 0.49, 0.25, 0.4854, 0.2968, 0.4717, 0.3418, 0.4496, 0.3833, 0.4197, 0.4197, 0.3833, 0.4496, 0.3418, 0.4717, 0.0625, 0.5, 0.0625, 1.0, 0.03125, 1.0, 0.03125, 0.5, 0.03125, 0.5, 0.03125, 1.0, 0.0, 1.0, 0.0, 0.5, 0.75, 0.49, 0.7968, 0.4854, 0.8418, 0.4717, 0.8833, 0.4496, 0.9197, 0.4197, 0.9496, 0.3833, 0.9717, 0.3418, 0.9854, 0.2968, 0.99, 0.25, 0.9854, 0.2032, 0.9717, 0.1582, 0.9496, 0.1167, 0.9197, 0.08029, 0.8833, 0.05045, 0.8418, 0.02827, 0.7968, 0.01461, 0.75, 0.01, 0.7032, 0.01461, 0.6582, 0.02827, 0.6167, 0.05045, 0.5803, 0.08029, 0.5504, 0.1167, 0.5283, 0.1582, 0.5146, 0.2032, 0.51, 0.25, 0.5146, 0.2968, 0.5283, 0.3418, 0.5504, 0.3833, 0.5803, 0.4197, 0.6167, 0.4496, 0.6582, 0.4717, 0.7032, 0.4854, 1.0, 0.5, 1.0, 1.0, 0.9688, 1.0, 0.9688, 0.5, 0.9688, 0.5, 0.9688, 1.0, 0.9375, 1.0, 0.9375, 0.5, 0.9375, 0.5, 0.9375, 1.0, 0.9062, 1.0, 0.9062, 0.5, 0.9062, 0.5, 0.9062, 1.0, 0.875, 1.0, 0.875, 0.5, 0.875, 0.5, 0.875, 1.0, 0.8438, 1.0, 0.8438, 0.5, 0.8438, 0.5, 0.8438, 1.0, 0.8125, 1.0, 0.8125, 0.5, 0.8125, 0.5, 0.8125, 1.0, 0.7812, 1.0, 0.7812, 0.5, 0.7812, 0.5, 0.7812, 1.0, 0.75, 1.0, 0.75, 0.5, 0.75, 0.5, 0.75, 1.0, 0.7188, 1.0, 0.7188, 0.5, 0.7188, 0.5, 0.7188, 1.0, 0.6875, 1.0, 0.6875, 0.5, 0.6875, 0.5, 0.6875, 1.0, 0.6562, 1.0, 0.6562, 0.5, 0.6562, 0.5, 0.6562, 1.0, 0.625, 1.0, 0.625, 0.5, 0.625, 0.5, 0.625, 1.0, 0.5938, 1.0, 0.5938, 0.5, 0.5938, 0.5, 0.5938, 1.0, 0.5625, 1.0, 0.5625, 0.5, 0.5625, 0.5, 0.5625, 1.0, 0.5312, 1.0, 0.5312, 0.5, 0.5312, 0.5, 0.5312, 1.0, 0.5, 1.0, 0.5, 0.5, 0.5, 0.5, 0.5, 1.0, 0.4688, 1.0, 0.4688, 0.5, 0.4688, 0.5, 0.4688, 1.0, 0.4375, 1.0, 0.4375, 0.5, 0.4375, 0.5, 0.4375, 1.0, 0.4062, 1.0, 0.4062, 0.5, 0.4062, 0.5, 0.4062, 1.0, 0.375, 1.0, 0.375, 0.5, 0.375, 0.5, 0.375, 1.0, 0.3438, 1.0, 0.3438, 0.5, 0.3438, 0.5, 0.3438, 1.0, 0.3125, 1.0, 0.3125, 0.5, 0.3125, 0.5, 0.3125, 1.0, 0.2812, 1.0, 0.2812, 0.5, 0.2812, 0.5, 0.2812, 1.0, 0.25, 1.0, 0.25, 0.5, 0.25, 0.5, 0.25, 1.0, 0.2188, 1.0, 0.2188, 0.5, 0.2188, 0.5, 0.2188, 1.0, 0.1875, 1.0, 0.1875, 0.5, 0.1875, 0.5, 0.1875, 1.0, 0.1562, 1.0, 0.1562, 0.5, 0.1562, 0.5, 0.1562, 1.0, 0.125, 1.0, 0.125, 0.5, 0.125, 0.5, 0.125, 1.0, 0.09375, 1.0, 0.09375, 0.5, 0.09375, 0.5, 0.09375, 1.0, 0.0625, 1.0, 0.0625, 0.5, 0.2968, 0.4854, 0.25, 0.49, 0.2032, 0.4854, 0.1582, 0.4717, 0.1167, 0.4496, 0.08029, 0.4197, 0.05045, 0.3833, 0.02827, 0.3418, 0.01461, 0.2968, 0.01, 0.25, 0.01461, 0.2032, 0.02827, 0.1582, 0.05045, 0.1167, 0.08029, 0.08029, 0.1167, 0.05045, 0.1582, 0.02827, 0.2032, 0.01461, 0.25, 0.01, 0.2968, 0.01461, 0.3418, 0.02827, 0.3833, 0.05045, 0.4197, 0.08029, 0.4496, 0.1167, 0.4717, 0.1582, 0.4854, 0.2032, 0.49, 0.25, 0.4854, 0.2968, 0.4717, 0.3418, 0.4496, 0.3833, 0.4197, 0.4197, 0.3833, 0.4496, 0.3418, 0.4717, 0.0625, 0.5, 0.0625, 1.0, 0.03125, 1.0, 0.03125, 0.5, 0.03125, 0.5, 0.03125, 1.0, 0.0, 1.0, 0.0, 0.5, 0.75, 0.49, 0.7968, 0.4854, 0.8418, 0.4717, 0.8833, 0.4496, 0.9197, 0.4197, 0.9496, 0.3833, 0.9717, 0.3418, 0.9854, 0.2968, 0.99, 0.25, 0.9854, 0.2032, 0.9717, 0.1582, 0.9496, 0.1167, 0.9197, 0.08029, 0.8833, 0.05045, 0.8418, 0.02827, 0.7968, 0.01461, 0.75, 0.01, 0.7032, 0.01461, 0.6582, 0.02827, 0.6167, 0.05045, 0.5803, 0.08029, 0.5504, 0.1167, 0.5283, 0.1582, 0.5146, 0.2032, 0.51, 0.25, 0.5146, 0.2968, 0.5283, 0.3418, 0.5504, 0.3833, 0.5803, 0.4197, 0.6167, 0.4496, 0.6582, 0.4717, 0.7032, 0.4854])
me_002.materials.append(mat_008)
me_002.materials.append(mat_007)
me_002.materials.append(mat_006)
me_002.use_remesh_fix_poles = True
me_002.use_remesh_preserve_attributes = False
me_002.use_mirror_vertex_groups = False
me_002.update()

# ---- objects
ob_desk = bpy.data.objects.new('Desk', me_cube)
ob_light = bpy.data.objects.new('Light', light_light)
ob_camera = bpy.data.objects.new('Camera', cam_camera)
ob_computer = bpy.data.objects.new('Computer', me_x)
ob_computer2 = bpy.data.objects.new('Computer2', me_002)

# ---- transforms, parenting, visibility, modifiers, constraints
ob_desk.location = (0.0, 0.0, 0.0)
ob_desk.scale = (1.0, 3.5, 1.0)
ob_desk.lock_rotations_4d = False
ob_desk.empty_display_type = 'ARROWS'
ob_desk.lineart.crease_threshold = 0.0
ob_light.location = (4.076, 1.005, 5.904)
ob_light.rotation_euler = (0.6503, 0.05522, 1.866)
ob_light.lock_rotations_4d = False
ob_light.empty_display_type = 'ARROWS'
ob_light.color = (0.0, 0.0, 0.0, 0.0)
ob_light.lineart.crease_threshold = 0.0
ob_camera.location = (7.359, -6.926, 4.958)
ob_camera.rotation_euler = (1.109, 0.0, 0.8149)
ob_camera.lock_rotations_4d = False
ob_camera.empty_display_type = 'ARROWS'
ob_camera.color = (0.0, 0.0, 0.0, 0.0)
ob_camera.display_type = 'WIRE'
ob_camera.lineart.crease_threshold = 0.0
ob_computer.location = (-0.4, -2.0, 2.18)
ob_computer.scale = (0.12, 1.31, 0.74)
ob_computer.lineart.crease_threshold = 0.0
ob_computer2.location = (-0.4, 2.0, 2.18)
ob_computer2.scale = (0.12, 1.31, 0.74)
ob_computer2.lineart.crease_threshold = 0.0

# ---- collection membership
col_collection.objects.link(ob_desk)
col_collection.objects.link(ob_light)
col_collection.objects.link(ob_camera)
col_collection_2.objects.link(ob_computer)
col_collection_2.objects.link(ob_computer2)

# ---- scene / render settings (as saved in the file)
scene.camera = ob_camera
scene.frame_start = 1; scene.frame_end = 250; scene.frame_set(17)
scene.render.engine = 'BLENDER_EEVEE_NEXT'
scene.cycles.use_denoising = False
scene.cycles.samples = 128
scene.cycles.sampling_pattern = 'TABULATED_SOBOL'
scene.cycles.use_adaptive_sampling = False
scene.cycles.use_light_tree = False
scene.view_settings.view_transform = 'Filmic'
bpy.context.view_layer.update()
